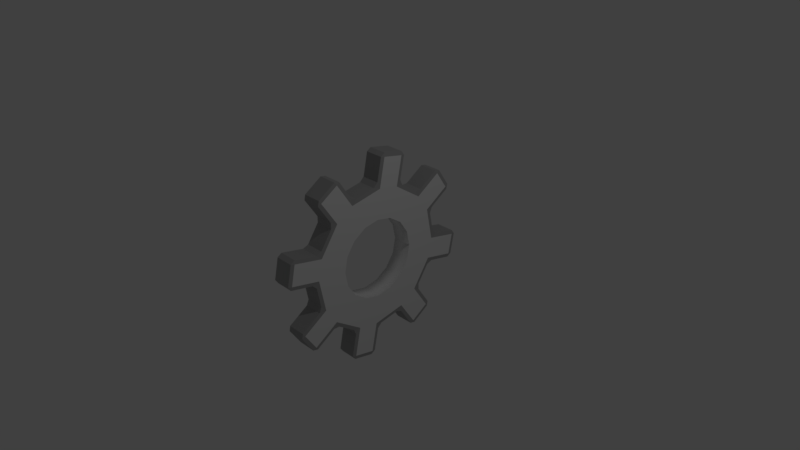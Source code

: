 # Source: Gear.blend  (saved by Blender 2.79.0; exported with 4.5.12 LTS)
import bpy
from mathutils import Matrix  # noqa: F401  (used for matrix-valued properties, if any)

bpy.ops.wm.read_factory_settings(use_empty=True)
scene = bpy.context.scene
scene.name = 'Scene'

# ---- collections
col_collection_1 = bpy.data.collections.new('Collection 1'); scene.collection.children.link(col_collection_1)

# ---- materials (node trees are filled in below, after node groups)
mat_base = bpy.data.materials.new('Base')
mat_base.alpha_threshold = 0.0
mat_base.use_transparent_shadow = False
mat_base.roughness = 0.5
mat_edge = bpy.data.materials.new('Edge')
mat_edge.alpha_threshold = 0.0
mat_edge.use_transparent_shadow = False
mat_edge.diffuse_color = (0.3902, 0.3902, 0.3902, 1.0)
mat_edge.roughness = 0.5

# ---- material node trees

# ---- world
world_world = bpy.data.worlds.new('World'); scene.world = world_world
world_world.color = (0.05088, 0.05088, 0.05088)
world_world.use_sun_shadow = False
world_world.sun_shadow_jitter_overblur = 0.0
world_world.cycles.sampling_method = 'MANUAL'

# ---- cameras
cam_camera = bpy.data.cameras.new('Camera')
cam_camera.clip_end = 100.0
cam_camera.lens = 35.0
cam_camera.sensor_width = 32.0
cam_camera.sensor_height = 18.0
cam_camera.ortho_scale = 7.314
cam_camera.dof.focus_distance = 0.0
cam_camera.dof.aperture_fstop = 128.0

# ---- lights
light_lamp = bpy.data.lights.new('Lamp', 'POINT')
light_lamp.transmission_factor = 0.0
light_lamp.cutoff_distance = 30.0
light_lamp.energy = 100.0
light_lamp.shadow_buffer_clip_start = 1.001
light_lamp.shadow_soft_size = 0.1
light_lamp.shadow_maximum_resolution = 0.006
light_lamp.use_absolute_resolution = True

# ---- meshes
me_cylinder = bpy.data.meshes.new('Cylinder')
me_cylinder.from_pydata([(-0.3864, 0.3864, -0.09952), (-0.5049, -0.2091, -0.09952), (-0.5465, 1.639e-08, -0.09952), (-0.5049, 0.2091, -0.09952), (-0.3864, -0.3864, -0.09952), (-0.2091, -0.5049, -0.09952), (-0.2091, 0.5049, -0.09952), (1.291e-06, 0.5465, -0.09952), (0.2091, 0.5049, -0.09952), (0.2091, -0.5049, -0.09952), (1.374e-06, -0.5465, -0.09952), (0.5049, -0.2091, -0.09952), (0.3864, -0.3864, -0.09952), (0.3864, 0.3864, -0.09952), (0.5049, 0.2091, -0.09952), (0.5465, -1.401e-08, -0.09952), (0.5465, -2.389e-08, 0.1732), (0.5049, 0.2091, 0.1732), (0.3864, -0.3864, 0.1732), (0.5049, -0.2091, 0.1732), (1.383e-06, -0.5465, 0.1732), (0.2091, 0.5049, 0.1732), (0.2091, -0.5049, 0.1732), (0.3864, 0.3864, 0.1732), (-0.2091, 0.5049, 0.1732), (1.301e-06, 0.5465, 0.1732), (-0.2091, -0.5049, 0.1732), (-0.3864, -0.3864, 0.1732), (-0.3864, 0.3864, 0.1732), (-0.5049, 0.2091, 0.1732), (-0.5049, -0.2091, 0.1732), (-0.5465, 6.516e-09, 0.1732), (0.009858, 1.05, 0.1645), (-0.04956, 0.9901, 0.1645), (0.04297, 0.957, 0.1732), (0.4247, 0.8958, 0.1645), (0.3925, 0.9734, 0.1645), (0.3265, 0.9006, 0.1732), (0.6651, 0.7352, 0.1645), (0.7071, 0.6463, 0.1732), (0.7491, 0.7352, 0.1645), (0.9337, 0.3331, 0.1645), (0.9659, 0.4108, 0.1645), (0.8677, 0.4059, 0.1732), (0.957, -0.04297, 0.1732), (1.05, -0.009858, 0.1645), (0.9901, 0.04956, 0.1645), (0.8958, -0.4247, 0.1645), (0.9734, -0.3925, 0.1645), (0.9006, -0.3265, 0.1732), (0.7352, -0.7491, 0.1645), (0.7352, -0.6651, 0.1645), (0.6463, -0.7071, 0.1732), (0.3331, -0.9337, 0.1645), (0.4108, -0.9659, 0.1645), (0.4059, -0.8677, 0.1732), (-0.009858, -1.05, 0.1645), (0.04956, -0.9901, 0.1645), (-0.04297, -0.957, 0.1732), (-0.4247, -0.8958, 0.1645), (-0.3925, -0.9734, 0.1645), (-0.3265, -0.9006, 0.1732), (-0.7491, -0.7352, 0.1645), (-0.6651, -0.7352, 0.1645), (-0.7071, -0.6463, 0.1732), (-0.9337, -0.3331, 0.1645), (-0.9659, -0.4108, 0.1645), (-0.8677, -0.4059, 0.1732), (-0.957, 0.04297, 0.1732), (-1.05, 0.009858, 0.1645), (-0.9901, -0.04956, 0.1645), (-0.8958, 0.4247, 0.1645), (-0.9734, 0.3925, 0.1645), (-0.9006, 0.3265, 0.1732), (-0.7352, 0.7491, 0.1645), (-0.7352, 0.6651, 0.1645), (-0.6463, 0.7071, 0.1732), (-0.4108, 0.9659, 0.1645), (-0.4059, 0.8677, 0.1732), (-0.3331, 0.9337, 0.1645), (-0.9011, 1.088, -0.09076), (-0.873, 1.046, -0.09952), (-0.915, 1.018, -0.09076), (-0.6607, 1.249, -0.09076), (-0.5906, 1.235, -0.09076), (-0.6326, 1.207, -0.09952), (0.416, 1.35, 0.1645), (0.4061, 1.301, 0.1732), (0.4557, 1.291, 0.1645), (0.07302, 1.367, 0.1645), (0.1226, 1.357, 0.1732), (0.1324, 1.407, 0.1645), (1.088, 0.9011, 0.1645), (1.018, 0.915, 0.1645), (1.046, 0.873, 0.1732), (-1.407, 0.1324, -0.09076), (-1.357, 0.1226, -0.09952), (-1.367, 0.07302, -0.09076), (-1.291, 0.4557, -0.09076), (-1.301, 0.4061, -0.09952), (-1.35, 0.416, -0.09076), (1.235, 0.5906, 0.1645), (1.249, 0.6607, 0.1645), (1.207, 0.6326, 0.1732), (1.407, -0.1324, 0.1645), (1.367, -0.07302, 0.1645), (1.357, -0.1226, 0.1732), (-1.018, -0.915, -0.09076), (-1.088, -0.9011, -0.09076), (-1.046, -0.873, -0.09952), (-1.249, -0.6607, -0.09076), (-1.235, -0.5906, -0.09076), (-1.207, -0.6326, -0.09952), (1.291, -0.4557, 0.1645), (1.35, -0.416, 0.1645), (1.301, -0.4061, 0.1732), (0.915, -1.018, 0.1645), (0.873, -1.046, 0.1732), (0.9011, -1.088, 0.1645), (-0.1324, -1.407, -0.09076), (-0.1226, -1.357, -0.09952), (-0.07302, -1.367, -0.09076), (-0.416, -1.35, -0.09076), (-0.4557, -1.291, -0.09076), (-0.4061, -1.301, -0.09952), (0.6607, -1.249, 0.1645), (0.6326, -1.207, 0.1732), (0.5906, -1.235, 0.1645), (-0.07302, -1.367, 0.1645), (-0.1226, -1.357, 0.1732), (-0.1324, -1.407, 0.1645), (0.915, -1.018, -0.09076), (0.9011, -1.088, -0.09076), (0.873, -1.046, -0.09952), (0.6607, -1.249, -0.09076), (0.5906, -1.235, -0.09076), (0.6326, -1.207, -0.09952), (-0.4557, -1.291, 0.1645), (-0.416, -1.35, 0.1645), (-0.4061, -1.301, 0.1732), (-1.018, -0.915, 0.1645), (-1.046, -0.873, 0.1732), (-1.088, -0.9011, 0.1645), (1.367, -0.07302, -0.09076), (1.407, -0.1324, -0.09076), (1.357, -0.1226, -0.09952), (1.35, -0.416, -0.09076), (1.291, -0.4557, -0.09076), (1.301, -0.4061, -0.09952), (-1.235, -0.5906, 0.1645), (-1.249, -0.6607, 0.1645), (-1.207, -0.6326, 0.1732), (-1.367, 0.07302, 0.1645), (-1.357, 0.1226, 0.1732), (-1.407, 0.1324, 0.1645), (1.088, 0.9011, -0.09076), (1.046, 0.873, -0.09952), (1.018, 0.915, -0.09076), (1.249, 0.6607, -0.09076), (1.235, 0.5906, -0.09076), (1.207, 0.6326, -0.09952), (-1.35, 0.416, 0.1645), (-1.301, 0.4061, 0.1732), (-1.291, 0.4557, 0.1645), (-0.915, 1.018, 0.1645), (-0.873, 1.046, 0.1732), (-0.9011, 1.088, 0.1645), (0.1324, 1.407, -0.09076), (0.1226, 1.357, -0.09952), (0.07302, 1.367, -0.09076), (0.4557, 1.291, -0.09076), (0.4061, 1.301, -0.09952), (0.416, 1.35, -0.09076), (-0.5906, 1.235, 0.1645), (-0.6607, 1.249, 0.1645), (-0.6326, 1.207, 0.1732), (-0.3331, 0.9337, -0.09076), (-0.4059, 0.8677, -0.09952), (-0.4108, 0.9659, -0.09076), (-0.7352, 0.6651, -0.09076), (-0.7352, 0.7491, -0.09076), (-0.6463, 0.7071, -0.09952), (-0.9734, 0.3925, -0.09076), (-0.8958, 0.4247, -0.09076), (-0.9006, 0.3265, -0.09952), (-0.9901, -0.04956, -0.09076), (-1.05, 0.009858, -0.09076), (-0.957, 0.04297, -0.09952), (-0.9659, -0.4108, -0.09076), (-0.9337, -0.3331, -0.09076), (-0.8677, -0.4059, -0.09952), (-0.6651, -0.7352, -0.09076), (-0.7491, -0.7352, -0.09076), (-0.7071, -0.6463, -0.09952), (-0.3925, -0.9734, -0.09076), (-0.4247, -0.8958, -0.09076), (-0.3265, -0.9006, -0.09952), (0.04956, -0.9901, -0.09076), (-0.009858, -1.05, -0.09076), (-0.04297, -0.957, -0.09952), (0.3331, -0.9337, -0.09076), (0.4059, -0.8677, -0.09952), (0.4108, -0.9659, -0.09076), (0.7352, -0.7491, -0.09076), (0.6463, -0.7071, -0.09952), (0.7352, -0.6651, -0.09076), (0.9734, -0.3925, -0.09076), (0.8958, -0.4247, -0.09076), (0.9006, -0.3265, -0.09952), (0.9901, 0.04956, -0.09076), (1.05, -0.009858, -0.09076), (0.957, -0.04297, -0.09952), (0.9337, 0.3331, -0.09076), (0.8677, 0.4059, -0.09952), (0.9659, 0.4108, -0.09076), (0.7491, 0.7352, -0.09076), (0.7071, 0.6463, -0.09952), (0.6651, 0.7352, -0.09076), (-0.04956, 0.9901, -0.09076), (0.009858, 1.05, -0.09076), (0.04297, 0.957, -0.09952), (0.3925, 0.9734, -0.09076), (0.4247, 0.8958, -0.09076), (0.3265, 0.9006, -0.09952)], [], [(150, 110, 108, 142), (17, 14, 15, 16), (57, 197, 200, 53), (164, 82, 180, 74), (22, 9, 10, 20), (193, 109, 112, 190), (64, 27, 30, 67), (58, 20, 26, 61), (174, 83, 80, 166), (161, 100, 95, 154), (70, 185, 189, 65), (52, 18, 22, 55), (181, 81, 85, 177), (44, 16, 19, 49), (76, 78, 175, 165), (31, 2, 3, 29), (23, 13, 14, 17), (49, 19, 18, 52), (187, 2, 1, 190), (193, 190, 1, 4), (196, 193, 4, 5), (199, 196, 5, 10), (201, 199, 10, 9), (204, 201, 9, 12), (208, 204, 12, 11), (211, 208, 11, 15), (60, 194, 123, 137), (93, 157, 215, 40), (18, 12, 9, 22), (73, 29, 28, 76), (199, 120, 124, 196), (76, 28, 24, 78), (152, 97, 186, 69), (72, 182, 98, 163), (27, 4, 1, 30), (116, 131, 203, 50), (61, 26, 27, 64), (68, 31, 29, 73), (43, 17, 16, 44), (37, 21, 23, 39), (105, 143, 210, 45), (33, 218, 176, 79), (21, 8, 13, 23), (26, 5, 4, 27), (29, 3, 0, 28), (42, 214, 159, 101), (36, 221, 170, 88), (25, 7, 8, 21), (77, 178, 84, 173), (39, 23, 17, 43), (220, 223, 8, 7), (223, 216, 13, 8), (184, 181, 0, 3), (213, 211, 15, 14), (187, 184, 3, 2), (220, 168, 171, 223), (114, 146, 144, 104), (204, 133, 136, 201), (211, 145, 148, 208), (181, 177, 6, 0), (75, 179, 183, 71), (48, 206, 147, 113), (216, 156, 160, 213), (177, 220, 7, 6), (125, 134, 132, 118), (86, 172, 167, 91), (216, 213, 14, 13), (89, 169, 219, 32), (34, 37, 87, 90), (38, 217, 222, 35), (39, 43, 103, 94), (46, 209, 212, 41), (44, 49, 115, 106), (51, 205, 207, 47), (52, 55, 126, 117), (54, 202, 135, 127), (58, 61, 139, 129), (63, 191, 195, 59), (64, 67, 151, 141), (66, 188, 111, 149), (68, 73, 162, 153), (19, 11, 12, 18), (78, 24, 25, 34), (187, 96, 99, 184), (24, 6, 7, 25), (30, 1, 2, 31), (140, 107, 192, 62), (68, 67, 30, 31), (20, 10, 5, 26), (138, 122, 119, 130), (102, 158, 155, 92), (28, 0, 6, 24), (128, 121, 198, 56), (55, 22, 20, 58), (16, 15, 11, 19), (32, 33, 34), (35, 36, 37), (38, 39, 40), (41, 42, 43), (44, 45, 46), (47, 48, 49), (50, 51, 52), (53, 54, 55), (56, 57, 58), (59, 60, 61), (62, 63, 64), (65, 66, 67), (68, 69, 70), (71, 72, 73), (74, 75, 76), (77, 78, 79), (80, 81, 82), (83, 84, 85), (86, 87, 88), (89, 90, 91), (92, 93, 94), (95, 96, 97), (98, 99, 100), (101, 102, 103), (104, 105, 106), (107, 108, 109), (110, 111, 112), (113, 114, 115), (116, 117, 118), (119, 120, 121), (122, 123, 124), (125, 126, 127), (128, 129, 130), (131, 132, 133), (134, 135, 136), (137, 138, 139), (140, 141, 142), (143, 144, 145), (146, 147, 148), (149, 150, 151), (152, 153, 154), (155, 156, 157), (158, 159, 160), (161, 162, 163), (164, 165, 166), (167, 168, 169), (170, 171, 172), (173, 174, 175), (176, 177, 178), (179, 180, 181), (182, 183, 184), (185, 186, 187), (188, 189, 190), (191, 192, 193), (194, 195, 196), (197, 198, 199), (200, 201, 202), (203, 204, 205), (206, 207, 208), (209, 210, 211), (212, 213, 214), (215, 216, 217), (218, 219, 220), (221, 222, 223), (110, 150, 149, 111), (142, 108, 107, 140), (178, 77, 79, 176), (191, 63, 62, 192), (38, 35, 37, 39), (56, 198, 197, 57), (179, 75, 74, 180), (169, 89, 91, 167), (32, 219, 218, 33), (46, 41, 43, 44), (131, 116, 118, 132), (50, 203, 205, 51), (51, 47, 49, 52), (97, 152, 154, 95), (122, 138, 137, 123), (130, 119, 121, 128), (57, 53, 55, 58), (113, 147, 146, 114), (101, 159, 158, 102), (209, 46, 45, 210), (63, 59, 61, 64), (83, 174, 173, 84), (166, 80, 82, 164), (70, 65, 67, 68), (75, 71, 73, 76), (33, 79, 78, 34), (86, 91, 90, 87), (102, 92, 94, 103), (114, 104, 106, 115), (125, 118, 117, 126), (138, 130, 129, 139), (180, 82, 81, 181), (150, 142, 141, 151), (168, 220, 219, 169), (223, 171, 170, 221), (208, 148, 147, 206), (161, 154, 153, 162), (196, 124, 123, 194), (210, 143, 145, 211), (184, 99, 98, 182), (174, 166, 165, 175), (198, 121, 120, 199), (52, 117, 116, 50), (69, 186, 185, 70), (175, 78, 77, 173), (66, 149, 151, 67), (140, 62, 64, 141), (206, 48, 47, 207), (39, 94, 93, 40), (71, 183, 182, 72), (54, 127, 126, 55), (92, 155, 157, 93), (42, 101, 103, 43), (68, 153, 152, 69), (58, 129, 128, 56), (72, 163, 162, 73), (41, 212, 214, 42), (44, 106, 105, 45), (221, 36, 35, 222), (60, 137, 139, 61), (59, 195, 194, 60), (48, 113, 115, 49), (36, 88, 87, 37), (89, 32, 34, 90), (76, 165, 164, 74), (190, 112, 111, 188), (186, 97, 96, 187), (213, 160, 159, 214), (84, 178, 177, 85), (99, 96, 95, 100), (136, 133, 132, 134), (215, 157, 156, 216), (148, 145, 144, 146), (112, 109, 108, 110), (181, 184, 183, 179), (199, 201, 200, 197), (211, 213, 212, 209), (220, 177, 176, 218), (85, 81, 80, 83), (124, 120, 119, 122), (216, 223, 222, 217), (109, 193, 192, 107), (204, 208, 207, 205), (203, 131, 133, 204), (187, 190, 189, 185), (193, 196, 195, 191), (160, 156, 155, 158), (201, 136, 135, 202), (171, 168, 167, 172), (88, 170, 172, 86), (188, 66, 65, 189), (163, 98, 100, 161), (104, 144, 143, 105), (217, 38, 40, 215), (134, 125, 127, 135), (202, 54, 53, 200), (34, 25, 21, 37)])
me_cylinder.polygons.foreach_set('use_smooth', [0, 1, 0, 0, 1, 0, 0, 0, 0, 0, 0, 0, 0, 0, 0, 1, 1, 0, 0, 0, 0, 0, 0, 0, 0, 0, 0, 0, 1, 0, 0, 0, 0, 0, 1, 0, 0, 0, 0, 0, 0, 0, 1, 1, 1, 0, 0, 1, 0, 0, 0, 0, 0, 0, 0, 0, 0, 0, 0, 0, 0, 0, 0, 0, 0, 0, 0, 0, 0, 0, 0, 0, 0, 0, 0, 0, 0, 0, 0, 0, 0, 1, 0, 0, 1, 1, 0, 0, 1, 0, 0, 1, 0, 0, 1, 0, 0, 0, 0, 0, 0, 0, 0, 0, 0, 0, 0, 0, 0, 0, 0, 0, 0, 0, 0, 0, 0, 0, 0, 0, 0, 0, 0, 0, 0, 0, 0, 0, 0, 0, 0, 0, 0, 0, 0, 0, 0, 0, 0, 0, 0, 0, 0, 0, 0, 0, 0, 0, 0, 0, 0, 0, 0, 0, 0, 0, 0, 0, 0, 0, 0, 0, 0, 0, 0, 0, 0, 0, 0, 0, 0, 0, 0, 0, 0, 0, 0, 0, 0, 0, 0, 0, 0, 0, 0, 0, 0, 0, 0, 0, 0, 0, 0, 0, 0, 0, 0, 0, 0, 0, 0, 0, 0, 0, 0, 0, 0, 0, 0, 0, 0, 0, 0, 0, 0, 0, 0, 0, 0, 0, 0, 0, 0, 0, 0, 0, 0, 0, 0, 0, 0, 0, 0, 0, 0, 0, 0, 0, 0, 0, 0, 0, 0, 0, 0, 0, 0, 0, 0, 0, 0, 0, 0, 0, 0, 0])
me_cylinder.polygons.foreach_set('material_index', [1, 0, 1, 1, 0, 0, 0, 0, 1, 1, 1, 0, 0, 0, 0, 0, 0, 0, 0, 0, 0, 0, 0, 0, 0, 0, 1, 1, 0, 0, 0, 0, 1, 1, 0, 1, 0, 0, 0, 0, 1, 1, 0, 0, 0, 1, 1, 0, 1, 0, 0, 0, 0, 0, 0, 0, 1, 0, 0, 0, 1, 1, 0, 0, 1, 1, 0, 1, 0, 1, 0, 1, 0, 1, 0, 1, 0, 1, 0, 1, 0, 0, 0, 0, 0, 0, 1, 0, 0, 1, 1, 0, 1, 0, 0, 1, 1, 1, 1, 1, 1, 1, 1, 1, 1, 1, 1, 1, 1, 1, 1, 1, 1, 1, 1, 1, 1, 1, 1, 1, 1, 1, 1, 1, 1, 1, 1, 1, 1, 1, 1, 1, 1, 1, 1, 1, 1, 1, 1, 1, 1, 1, 1, 1, 1, 1, 1, 1, 1, 1, 1, 1, 1, 1, 1, 1, 1, 1, 1, 1, 1, 1, 1, 1, 1, 1, 1, 1, 1, 1, 1, 1, 1, 1, 1, 1, 1, 1, 1, 1, 1, 1, 1, 1, 1, 1, 1, 1, 1, 1, 1, 1, 1, 1, 1, 1, 1, 1, 1, 1, 1, 1, 1, 1, 1, 1, 1, 1, 1, 1, 1, 1, 1, 1, 1, 1, 1, 1, 1, 1, 1, 1, 1, 1, 1, 1, 1, 1, 1, 1, 1, 1, 1, 1, 1, 1, 1, 1, 1, 1, 1, 1, 1, 1, 1, 1, 1, 1, 1, 1, 1, 1, 1, 1, 1, 0])
me_cylinder.materials.append(mat_base)
me_cylinder.materials.append(mat_edge)
me_cylinder.use_remesh_preserve_volume = False
me_cylinder.use_remesh_preserve_attributes = False
me_cylinder.use_mirror_vertex_groups = False
me_cylinder.update()

# ---- objects
ob_cylinder = bpy.data.objects.new('Cylinder', me_cylinder)
ob_lamp = bpy.data.objects.new('Lamp', light_lamp)
ob_camera = bpy.data.objects.new('Camera', cam_camera)

# ---- transforms, parenting, visibility, modifiers, constraints
ob_cylinder.location = (0.0, 0.0, 0.0)
ob_cylinder.rotation_euler = (-0.0, 1.571, 0.0)
ob_cylinder.lineart.crease_threshold = 0.0
ob_lamp.location = (4.076, 1.005, 5.904)
ob_lamp.rotation_euler = (0.6503, 0.05522, 1.866)
ob_lamp.lock_rotations_4d = False
ob_lamp.empty_display_type = 'ARROWS'
ob_lamp.color = (0.0, 0.0, 0.0, 0.0)
ob_lamp.lineart.crease_threshold = 0.0
ob_camera.location = (7.481, -6.508, 5.344)
ob_camera.rotation_euler = (1.109, 0.0, 0.8149)
ob_camera.lock_rotations_4d = False
ob_camera.empty_display_type = 'ARROWS'
ob_camera.color = (0.0, 0.0, 0.0, 0.0)
ob_camera.display_type = 'WIRE'
ob_camera.lineart.crease_threshold = 0.0

# ---- collection membership
col_collection_1.objects.link(ob_cylinder)
col_collection_1.objects.link(ob_lamp)
col_collection_1.objects.link(ob_camera)

# ---- scene / render settings (as saved in the file)
scene.camera = ob_camera
scene.frame_start = 1; scene.frame_end = 250; scene.frame_set(1)
scene.render.engine = 'BLENDER_EEVEE_NEXT'
scene.render.resolution_percentage = 50
scene.render.dither_intensity = 0.0
scene.cycles.use_denoising = False
scene.cycles.samples = 128
scene.cycles.sampling_pattern = 'TABULATED_SOBOL'
scene.cycles.use_adaptive_sampling = False
scene.cycles.use_light_tree = False
scene.cycles.blur_glossy = 0.0
scene.cycles.sample_clamp_indirect = 0.0
scene.view_settings.view_transform = 'Standard'
bpy.context.view_layer.update()
